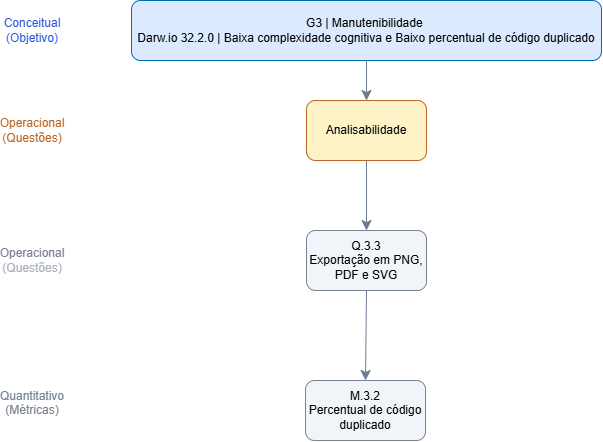

The diagram above was exported from draw.io. Its source (the exported page's mxGraphModel, read from the mxfile embedded in the PNG):
<mxGraphModel dx="1488" dy="984" grid="1" gridSize="10" guides="1" tooltips="1" connect="1" arrows="1" fold="1" page="1" pageScale="1" pageWidth="827" pageHeight="1169" math="0" shadow="0">
  <root>
    <mxCell id="0" />
    <mxCell id="1" parent="0" />
    <mxCell id="CzG34sPlu_BXQ_b7GUo8-2" parent="1" style="rounded=1;whiteSpace=wrap;html=1;roundedPerimeter=1;fillColor=light-dark(#DBEAFE,#DBEAFE);fontColor=light-dark(#000000,#000000);strokeColor=light-dark(#006EAF,#2454D9);fillStyle=solid;" value="G3 | Manutenibilidade&amp;nbsp;&lt;div&gt;Darw.io 32.2.0 | Baixa complexidade cognitiva e Baixo percentual de código duplicado&lt;/div&gt;" vertex="1">
      <mxGeometry height="60" width="470" x="179" y="90" as="geometry" />
    </mxCell>
    <mxCell id="CzG34sPlu_BXQ_b7GUo8-4" parent="1" style="rounded=1;whiteSpace=wrap;html=1;roundedPerimeter=1;fillColor=light-dark(#F1F5F9,#F1F5F9);fontColor=light-dark(#000000,#000000);strokeColor=#798392;" value="&lt;div&gt;Q.3.3&lt;/div&gt;&lt;div&gt;Exportação em PNG, PDF e SVG&lt;/div&gt;" vertex="1">
      <mxGeometry height="60" width="120" x="354" y="320" as="geometry" />
    </mxCell>
    <mxCell id="CzG34sPlu_BXQ_b7GUo8-8" parent="1" style="rounded=1;whiteSpace=wrap;html=1;roundedPerimeter=1;fillColor=light-dark(#F1F5F9,#F1F5F9);fontColor=light-dark(#000000,#000000);strokeColor=#798392;" value="&lt;div&gt;M.3.2&lt;/div&gt;&lt;div&gt;Percentual de código duplicado&lt;/div&gt;" vertex="1">
      <mxGeometry height="60" width="120" x="353" y="470" as="geometry" />
    </mxCell>
    <mxCell id="CzG34sPlu_BXQ_b7GUo8-11" edge="1" parent="1" source="CzG34sPlu_BXQ_b7GUo8-20" style="endArrow=classic;html=1;rounded=0;fontSize=12;defaultLabelBackgroundColor=page;startSize=8;endSize=8;curved=1;entryX=0.5;entryY=0;entryDx=0;entryDy=0;exitX=0.5;exitY=1;exitDx=0;exitDy=0;strokeColor=#6D7B91;" target="CzG34sPlu_BXQ_b7GUo8-4" value="">
      <mxGeometry height="50" relative="1" width="50" as="geometry">
        <mxPoint x="350" y="270" as="sourcePoint" />
        <mxPoint x="400" y="220" as="targetPoint" />
      </mxGeometry>
    </mxCell>
    <mxCell id="CzG34sPlu_BXQ_b7GUo8-15" edge="1" parent="1" source="CzG34sPlu_BXQ_b7GUo8-4" style="endArrow=classic;html=1;rounded=0;fontSize=12;defaultLabelBackgroundColor=page;startSize=8;endSize=8;curved=1;entryX=0.5;entryY=0;entryDx=0;entryDy=0;exitX=0.5;exitY=1;exitDx=0;exitDy=0;strokeColor=#6D7B91;" target="CzG34sPlu_BXQ_b7GUo8-8" value="">
      <mxGeometry height="50" relative="1" width="50" as="geometry">
        <mxPoint x="474" y="310" as="sourcePoint" />
        <mxPoint x="370" y="380" as="targetPoint" />
      </mxGeometry>
    </mxCell>
    <mxCell id="CzG34sPlu_BXQ_b7GUo8-17" parent="1" style="text;html=1;whiteSpace=wrap;strokeColor=none;fillColor=none;align=center;verticalAlign=middle;rounded=0;fontColor=#2957DA;" value="Conceitual&lt;br&gt;(Objetivo)" vertex="1">
      <mxGeometry height="30" width="60" x="50" y="105" as="geometry" />
    </mxCell>
    <mxCell id="CzG34sPlu_BXQ_b7GUo8-18" parent="1" style="text;html=1;whiteSpace=wrap;strokeColor=none;fillColor=none;align=center;verticalAlign=middle;rounded=0;fontColor=#798392;" value="Operacional&lt;br&gt;&lt;span style=&quot;color: rgb(172, 177, 185);&quot;&gt;(Questões)&lt;/span&gt;" vertex="1">
      <mxGeometry height="30" width="60" x="50" y="335" as="geometry" />
    </mxCell>
    <mxCell id="CzG34sPlu_BXQ_b7GUo8-19" parent="1" style="text;html=1;whiteSpace=wrap;strokeColor=none;fillColor=none;align=center;verticalAlign=middle;rounded=0;fontColor=#798392;" value="Quantitativo&lt;br&gt;(Métricas)&lt;div&gt;&lt;br&gt;&lt;/div&gt;" vertex="1">
      <mxGeometry height="30" width="60" x="50" y="485" as="geometry" />
    </mxCell>
    <mxCell id="CzG34sPlu_BXQ_b7GUo8-20" parent="1" style="rounded=1;whiteSpace=wrap;html=1;roundedPerimeter=1;fillColor=light-dark(#FEF3C7,#FEF3C7);fontColor=light-dark(#000000,#000000);strokeColor=light-dark(#BC6524,#BC6524);" value="Analisabilidade" vertex="1">
      <mxGeometry height="60" width="120" x="354" y="190" as="geometry" />
    </mxCell>
    <mxCell id="CzG34sPlu_BXQ_b7GUo8-21" parent="1" style="text;html=1;whiteSpace=wrap;strokeColor=none;fillColor=none;align=center;verticalAlign=middle;rounded=0;fontColor=#BC6524;" value="Operacional&lt;br&gt;(Questões)" vertex="1">
      <mxGeometry height="30" width="60" x="50" y="205" as="geometry" />
    </mxCell>
    <mxCell id="CzG34sPlu_BXQ_b7GUo8-22" edge="1" parent="1" source="CzG34sPlu_BXQ_b7GUo8-2" style="endArrow=classic;html=1;rounded=0;fontSize=12;defaultLabelBackgroundColor=page;startSize=8;endSize=8;curved=1;exitX=0.5;exitY=1;exitDx=0;exitDy=0;strokeColor=#6D7B91;" target="CzG34sPlu_BXQ_b7GUo8-20" value="">
      <mxGeometry height="50" relative="1" width="50" as="geometry">
        <mxPoint x="320" y="360" as="sourcePoint" />
        <mxPoint x="370" y="310" as="targetPoint" />
      </mxGeometry>
    </mxCell>
  </root>
</mxGraphModel>